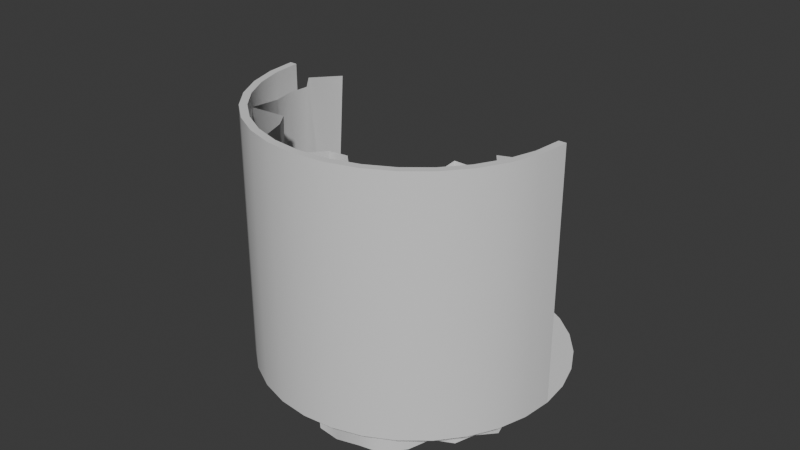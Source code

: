 # Source: homescene_fashion.blend  (saved by Blender 4.5.90; exported with 4.5.12 LTS)
import bpy
from mathutils import Matrix  # noqa: F401  (used for matrix-valued properties, if any)

bpy.ops.wm.read_factory_settings(use_empty=True)
scene = bpy.context.scene
scene.name = 'Scene'

# ---- collections
col_collection = bpy.data.collections.new('Collection'); scene.collection.children.link(col_collection)

# ---- materials (node trees are filled in below, after node groups)
mat_black = bpy.data.materials.new('Black')
mat_floor = bpy.data.materials.new('Floor')
mat_floor.diffuse_color = (0.8001, 0.02689, 0.3661, 1.0)
mat_backdrop = bpy.data.materials.new('Backdrop')
mat_backdrop.diffuse_color = (0.2469, 0.0, 0.8004, 1.0)

# ---- node groups
ng_smooth_by_angle = bpy.data.node_groups.new('Smooth by Angle', 'GeometryNodeTree')
_s = ng_smooth_by_angle.interface.new_socket(name='Mesh', in_out='OUTPUT', socket_type='NodeSocketGeometry')
_s = ng_smooth_by_angle.interface.new_socket(name='Mesh', in_out='INPUT', socket_type='NodeSocketGeometry')
_s = ng_smooth_by_angle.interface.new_socket(name='Angle', in_out='INPUT', socket_type='NodeSocketFloat')
_s.subtype = 'ANGLE'
_s.default_value = 0.5236
_s.min_value = 0.0
_s.max_value = 3.142
_s.description = 'Maximum face angle for smooth edges'
_s = ng_smooth_by_angle.interface.new_socket(name='Ignore Sharpness', in_out='INPUT', socket_type='NodeSocketBool')
_s.force_non_field = True
ng_smooth_by_angle.description = 'Set the sharpness of mesh edges based on the angle between the neighboring faces'
ng_smooth_by_angle.is_modifier = True
_N = ng_smooth_by_angle.nodes; _L = ng_smooth_by_angle.links
n0 = _N.new('GeometryNodeSetShadeSmooth'); n0.name = 'Set Shade Smooth'; n0.location = (120, -80)
n0.domain = 'EDGE'
n1 = _N.new('GeometryNodeSetShadeSmooth'); n1.name = 'Set Shade Smooth.001'; n1.location = (300, -80)
n2 = _N.new('NodeGroupOutput'); n2.name = 'Group Output'; n2.location = (480, -80)
n3 = _N.new('GeometryNodeInputMeshEdgeAngle'); n3.name = 'Edge Angle'; n3.location = (-440, -240)
n4 = _N.new('NodeGroupInput'); n4.name = 'Group Input'; n4.location = (-80, -80)
n5 = _N.new('GeometryNodeInputEdgeSmooth'); n5.name = 'Is Edge Smooth'; n5.location = (-260, -120)
n6 = _N.new('GeometryNodeInputShadeSmooth'); n6.name = 'Is Shade Smooth'; n6.location = (-440, -397)
n7 = _N.new('FunctionNodeCompare'); n7.name = 'Compare'; n7.location = (-260, -260)
n7.operation = 'LESS_EQUAL'
n7.inputs[6].default_value = (0.0, 0.0, 0.0, 0.0)
n7.inputs[7].default_value = (0.0, 0.0, 0.0, 0.0)
n8 = _N.new('FunctionNodeBooleanMath'); n8.name = 'Boolean Math.001'; n8.location = (-80, -260)
n9 = _N.new('NodeGroupInput'); n9.name = 'Group Input.001'; n9.location = (-440, -329)
n10 = _N.new('NodeGroupInput'); n10.name = 'Group Input.002'; n10.location = (-259, -189)
n11 = _N.new('FunctionNodeBooleanMath'); n11.name = 'Boolean Math'; n11.location = (-80, -149)
n11.operation = 'OR'
n12 = _N.new('FunctionNodeBooleanMath'); n12.name = 'Boolean Math.002'; n12.location = (-260, -380)
n12.operation = 'OR'
n13 = _N.new('NodeGroupInput'); n13.name = 'Group Input.003'; n13.location = (-440, -460)
_L.new(n3.outputs[0], n7.inputs[0])
_L.new(n1.outputs[0], n2.inputs[0])
_L.new(n9.outputs[1], n7.inputs[1])
_L.new(n7.outputs[0], n8.inputs[0])
_L.new(n4.outputs[0], n0.inputs[0])
_L.new(n0.outputs[0], n1.inputs[0])
_L.new(n8.outputs[0], n0.inputs[2])
_L.new(n10.outputs[2], n11.inputs[1])
_L.new(n5.outputs[0], n11.inputs[0])
_L.new(n11.outputs[0], n0.inputs[1])
_L.new(n13.outputs[2], n12.inputs[1])
_L.new(n6.outputs[0], n12.inputs[0])
_L.new(n12.outputs[0], n8.inputs[1])
n2.is_active_output = True

# ---- material node trees
mat_black.use_nodes = True; mat_black.node_tree.nodes.clear()
_N = mat_black.node_tree.nodes; _L = mat_black.node_tree.links
n0 = _N.new('ShaderNodeBsdfPrincipled'); n0.name = 'Principled BSDF'; n0.location = (-200, 100)
n1 = _N.new('ShaderNodeOutputMaterial'); n1.name = 'Material Output'; n1.location = (200, 100)
_L.new(n0.outputs[0], n1.inputs[0])
n1.is_active_output = True
mat_floor.use_nodes = True; mat_floor.node_tree.nodes.clear()
_N = mat_floor.node_tree.nodes; _L = mat_floor.node_tree.links
n0 = _N.new('ShaderNodeBsdfPrincipled'); n0.name = 'Principled BSDF'; n0.location = (-200, 100)
n1 = _N.new('ShaderNodeOutputMaterial'); n1.name = 'Material Output'; n1.location = (200, 100)
_L.new(n0.outputs[0], n1.inputs[0])
n1.is_active_output = True
mat_backdrop.use_nodes = True; mat_backdrop.node_tree.nodes.clear()
_N = mat_backdrop.node_tree.nodes; _L = mat_backdrop.node_tree.links
n0 = _N.new('ShaderNodeBsdfPrincipled'); n0.name = 'Principled BSDF'; n0.location = (-200, 100)
n1 = _N.new('ShaderNodeOutputMaterial'); n1.name = 'Material Output'; n1.location = (200, 100)
_L.new(n0.outputs[0], n1.inputs[0])
n1.is_active_output = True

# ---- world
world_world = bpy.data.worlds.new('World'); scene.world = world_world
world_world.use_nodes = True; world_world.node_tree.nodes.clear()
_N = world_world.node_tree.nodes; _L = world_world.node_tree.links
n0 = _N.new('ShaderNodeOutputWorld'); n0.name = 'World Output'; n0.location = (200, 100)
n1 = _N.new('ShaderNodeBackground'); n1.name = 'Background'; n1.location = (-200, 100)
n1.inputs[0].default_value = (0.05088, 0.05088, 0.05088, 1.0)
_L.new(n1.outputs[0], n0.inputs[0])
n0.is_active_output = True
world_world.color = (0.05088, 0.05088, 0.05088)
world_world.sun_shadow_jitter_overblur = 0.0

# ---- meshes
me_circle = bpy.data.meshes.new('Circle')
me_circle.from_pydata([(0.0, 2.5, 0.0), (-0.4877, 2.452, 0.0), (-0.9567, 2.31, 0.0), (-1.389, 2.079, 0.0), (-1.768, 1.768, 0.0), (-2.079, 1.389, 0.0), (-2.31, 0.9567, 0.0), (-2.452, 0.4877, 0.0), (-2.5, 0.0, 0.0), (-2.452, -0.4877, 0.0), (-2.31, -0.9567, 0.0), (-2.079, -1.389, 0.0), (-1.768, -1.768, 0.0), (-1.389, -2.079, 0.0), (-0.9567, -2.31, 0.0), (-0.4877, -2.452, 0.0), (0.0, -2.5, 0.0), (0.4877, -2.452, 0.0), (0.9567, -2.31, 0.0), (1.389, -2.079, 0.0), (1.768, -1.768, 0.0), (2.079, -1.389, 0.0), (2.31, -0.9567, 0.0), (2.452, -0.4877, 0.0), (2.5, 0.0, 0.0), (2.452, 0.4877, 0.0), (2.31, 0.9567, 0.0), (2.079, 1.389, 0.0), (1.768, 1.768, 0.0), (1.389, 2.079, 0.0), (0.9567, 2.31, 0.0), (0.4877, 2.452, 0.0), (-0.4644, 2.335, 0.0), (0.0, 2.38, 0.0), (-0.9109, 2.199, 0.0), (-1.322, 1.979, 0.0), (-1.683, 1.683, 0.0), (-1.979, 1.322, 0.0), (-2.199, 0.9109, 0.0), (-2.335, 0.4644, 0.0), (-2.38, 0.0, 0.0), (-2.335, -0.4644, 0.0), (-2.199, -0.9109, 0.0), (-1.979, -1.322, 0.0), (-1.683, -1.683, 0.0), (-1.322, -1.979, 0.0), (-0.9109, -2.199, 0.0), (-0.4644, -2.335, 0.0), (0.0, -2.38, 0.0), (0.4644, -2.335, 0.0), (0.9109, -2.199, 0.0), (1.322, -1.979, 0.0), (1.683, -1.683, 0.0), (1.979, -1.322, 0.0), (2.199, -0.9109, 0.0), (2.335, -0.4644, 0.0), (2.38, 0.0, 0.0), (2.335, 0.4644, 0.0), (2.199, 0.9109, 0.0), (1.979, 1.322, 0.0), (1.683, 1.683, 0.0), (1.322, 1.979, 0.0), (0.9109, 2.199, 0.0), (0.4644, 2.335, 0.0), (-2.335, -0.4644, 4.098), (-2.38, 0.0, 4.098), (-2.199, -0.9109, 4.098), (-1.979, -1.322, 4.098), (-1.683, -1.683, 4.098), (-1.322, -1.979, 4.098), (-0.9109, -2.199, 4.098), (-0.4644, -2.335, 4.098), (0.0, -2.38, 4.098), (0.4644, -2.335, 4.098), (0.9109, -2.199, 4.098), (1.322, -1.979, 4.098), (1.683, -1.683, 4.098), (1.979, -1.322, 4.098), (2.199, -0.9109, 4.098), (2.335, -0.4644, 4.098), (2.38, 0.0, 4.098), (-2.452, -0.4877, 4.098), (-2.5, 0.0, 4.098), (-2.31, -0.9567, 4.098), (-2.079, -1.389, 4.098), (-1.768, -1.768, 4.098), (-1.389, -2.079, 4.098), (-0.9567, -2.31, 4.098), (-0.4877, -2.452, 4.098), (0.0, -2.5, 4.098), (0.4877, -2.452, 4.098), (0.9567, -2.31, 4.098), (1.389, -2.079, 4.098), (1.768, -1.768, 4.098), (2.079, -1.389, 4.098), (2.31, -0.9567, 4.098), (2.452, -0.4877, 4.098), (2.5, 0.0, 4.098)], [], [(32, 34, 35, 36, 37, 38, 39, 40, 41, 42, 43, 44, 45, 46, 47, 48, 49, 50, 51, 52, 53, 54, 55, 56, 57, 58, 59, 60, 61, 62, 63, 33), (32, 33, 0, 1), (34, 32, 1, 2), (35, 34, 2, 3), (36, 35, 3, 4), (37, 36, 4, 5), (38, 37, 5, 6), (39, 38, 6, 7), (40, 39, 7, 8), (43, 42, 66, 67), (18, 19, 92, 91), (56, 55, 79, 80), (42, 41, 64, 66), (17, 18, 91, 90), (55, 54, 78, 79), (41, 40, 65, 64), (16, 17, 90, 89), (54, 53, 77, 78), (24, 56, 80, 97), (15, 16, 89, 88), (53, 52, 76, 77), (14, 15, 88, 87), (52, 51, 75, 76), (40, 8, 82, 65), (13, 14, 87, 86), (57, 56, 24, 25), (58, 57, 25, 26), (59, 58, 26, 27), (60, 59, 27, 28), (61, 60, 28, 29), (62, 61, 29, 30), (63, 62, 30, 31), (33, 63, 31, 0), (64, 65, 82, 81), (66, 64, 81, 83), (67, 66, 83, 84), (68, 67, 84, 85), (69, 68, 85, 86), (70, 69, 86, 87), (71, 70, 87, 88), (72, 71, 88, 89), (73, 72, 89, 90), (74, 73, 90, 91), (75, 74, 91, 92), (76, 75, 92, 93), (77, 76, 93, 94), (78, 77, 94, 95), (79, 78, 95, 96), (80, 79, 96, 97), (19, 20, 93, 92), (44, 43, 67, 68), (20, 21, 94, 93), (45, 44, 68, 69), (21, 22, 95, 94), (46, 45, 69, 70), (8, 9, 81, 82), (22, 23, 96, 95), (47, 46, 70, 71), (9, 10, 83, 81), (23, 24, 97, 96), (48, 47, 71, 72), (10, 11, 84, 83), (49, 48, 72, 73), (11, 12, 85, 84), (50, 49, 73, 74), (12, 13, 86, 85), (51, 50, 74, 75)])
me_circle.polygons.foreach_set('use_smooth', [True] * 67)
me_circle.polygons.foreach_set('material_index', [1, 0, 0, 0, 0, 0, 0, 0, 0, 0, 0, 0, 0, 0, 0, 0, 0, 0, 0, 0, 0, 0, 0, 0, 0, 0, 0, 0, 0, 0, 0, 0, 0, 0, 0, 0, 0, 0, 0, 0, 0, 0, 0, 0, 0, 0, 0, 0, 0, 0, 0, 0, 0, 0, 0, 0, 0, 0, 0, 0, 0, 0, 0, 0, 0, 0, 0])
_uv = me_circle.uv_layers.new(name='UVMap')
_uv.uv.foreach_set('vector', [0.0, 0.0, 0.0, 0.0, 0.0, 0.0, 0.0, 0.0, 0.0, 0.0, 0.0, 0.0, 0.0, 0.0, 0.0, 0.0, 0.0, 0.0, 0.0, 0.0, 0.0, 0.0, 0.0, 0.0, 0.0, 0.0, 0.0, 0.0, 0.0, 0.0, 0.0, 0.0, 0.0, 0.0, 0.0, 0.0, 0.0, 0.0, 0.0, 0.0, 0.0, 0.0, 0.0, 0.0, 0.0, 0.0, 0.0, 0.0, 0.0, 0.0, 0.0, 0.0, 0.0, 0.0, 0.0, 0.0, 0.0, 0.0, 0.0, 0.0, 0.0, 0.0, 0.0, 0.0, 0.0, 0.0, 0.0, 0.0, 0.0, 0.0, 0.0, 0.0, 0.0, 0.0, 0.0, 0.0, 0.0, 0.0, 0.0, 0.0, 0.0, 0.0, 0.0, 0.0, 0.0, 0.0, 0.0, 0.0, 0.0, 0.0, 0.0, 0.0, 0.0, 0.0, 0.0, 0.0, 0.0, 0.0, 0.0, 0.0, 0.0, 0.0, 0.0, 0.0, 0.0, 0.0, 0.0, 0.0, 0.0, 0.0, 0.0, 0.0, 0.0, 0.0, 0.0, 0.0, 0.0, 0.0, 0.0, 0.0, 0.0, 0.0, 0.0, 0.0, 0.0, 0.0, 0.0, 0.0, 0.0, 0.0, 0.0, 0.0, 0.0, 0.0, 0.0, 0.0, 0.0, 0.0, 0.0, 0.0, 0.0, 0.0, 0.0, 0.0, 0.0, 0.0, 0.0, 0.0, 0.0, 0.0, 0.0, 0.0, 0.0, 0.0, 0.0, 0.0, 0.0, 0.0, 0.0, 0.0, 0.0, 0.0, 0.0, 0.0, 0.0, 0.0, 0.0, 0.0, 0.0, 0.0, 0.0, 0.0, 0.0, 0.0, 0.0, 0.0, 0.0, 0.0, 0.0, 0.0, 0.0, 0.0, 0.0, 0.0, 0.0, 0.0, 0.0, 0.0, 0.0, 0.0, 0.0, 0.0, 0.0, 0.0, 0.0, 0.0, 0.0, 0.0, 0.0, 0.0, 0.0, 0.0, 0.0, 0.0, 0.0, 0.0, 0.0, 0.0, 0.0, 0.0, 0.0, 0.0, 0.0, 0.0, 0.0, 0.0, 0.0, 0.0, 0.0, 0.0, 0.0, 0.0, 0.0, 0.0, 0.0, 0.0, 0.0, 0.0, 0.0, 0.0, 0.0, 0.0, 0.0, 0.0, 0.0, 0.0, 0.0, 0.0, 0.0, 0.0, 0.0, 0.0, 0.0, 0.0, 0.0, 0.0, 0.0, 0.0, 0.0, 0.0, 0.0, 0.0, 0.0, 0.0, 0.0, 0.0, 0.0, 0.0, 0.0, 0.0, 0.0, 0.0, 0.0, 0.0, 0.0, 0.0, 0.0, 0.0, 0.0, 0.0, 0.0, 0.0, 0.0, 0.0, 0.0, 0.0, 0.0, 0.0, 0.0, 0.0, 0.0, 0.0, 0.0, 0.0, 0.0, 0.0, 0.0, 0.0, 0.0, 0.0, 0.0, 0.0, 0.0, 0.0, 0.0, 0.0, 0.0, 0.0, 0.0, 0.0, 0.0, 0.0, 0.0, 0.0, 0.0, 0.0, 0.0, 0.0, 0.0, 0.0, 0.0, 0.0, 0.0, 0.0, 0.0, 0.0, 0.0, 0.0, 0.0, 0.0, 0.0, 0.0, 0.0, 0.0, 0.0, 0.0, 0.0, 0.0, 0.0, 0.0, 0.0, 0.0, 0.0, 0.0, 0.0, 0.0, 0.0, 0.0, 0.0, 0.0, 0.0, 0.0, 0.0, 0.0, 0.0, 0.0, 0.0, 0.0, 0.0, 0.0, 0.0, 0.0, 0.0, 0.0, 0.0, 0.0, 0.0, 0.0, 0.0, 0.0, 0.0, 0.0, 0.0, 0.0, 0.0, 0.0, 0.0, 0.0, 0.0, 0.0, 0.0, 0.0, 0.0, 0.0, 0.0, 0.0, 0.0, 0.0, 0.0, 0.0, 0.0, 0.0, 0.0, 0.0, 0.0, 0.0, 0.0, 0.0, 0.0, 0.0, 0.0, 0.0, 0.0, 0.0, 0.0, 0.0, 0.0, 0.0, 0.0, 0.0, 0.0, 0.0, 0.0, 0.0, 0.0, 0.0, 0.0, 0.0, 0.0, 0.0, 0.0, 0.0, 0.0, 0.0, 0.0, 0.0, 0.0, 0.0, 0.0, 0.0, 0.0, 0.0, 0.0, 0.0, 0.0, 0.0, 0.0, 0.0, 0.0, 0.0, 0.0, 0.0, 0.0, 0.0, 0.0, 0.0, 0.0, 0.0, 0.0, 0.0, 0.0, 0.0, 0.0, 0.0, 0.0, 0.0, 0.0, 0.0, 0.0, 0.0, 0.0, 0.0, 0.0, 0.0, 0.0, 0.0, 0.0, 0.0, 0.0, 0.0, 0.0, 0.0, 0.0, 0.0, 0.0, 0.0, 0.0, 0.0, 0.0, 0.0, 0.0, 0.0, 0.0, 0.0, 0.0, 0.0, 0.0, 0.0, 0.0, 0.0, 0.0, 0.0, 0.0, 0.0, 0.0, 0.0, 0.0, 0.0, 0.0, 0.0, 0.0, 0.0, 0.0, 0.0, 0.0, 0.0, 0.0, 0.0, 0.0, 0.0, 0.0, 0.0, 0.0, 0.0, 0.0, 0.0, 0.0, 0.0, 0.0, 0.0, 0.0, 0.0, 0.0, 0.0, 0.0, 0.0, 0.0, 0.0, 0.0, 0.0, 0.0, 0.0, 0.0, 0.0, 0.0, 0.0, 0.0, 0.0, 0.0, 0.0, 0.0, 0.0, 0.0, 0.0, 0.0, 0.0, 0.0, 0.0, 0.0, 0.0, 0.0, 0.0, 0.0, 0.0, 0.0, 0.0, 0.0, 0.0, 0.0, 0.0, 0.0, 0.0, 0.0, 0.0, 0.0, 0.0, 0.0, 0.0, 0.0, 0.0, 0.0, 0.0, 0.0, 0.0, 0.0, 0.0, 0.0, 0.0, 0.0, 0.0, 0.0, 0.0, 0.0, 0.0, 0.0, 0.0, 0.0, 0.0, 0.0, 0.0, 0.0, 0.0, 0.0, 0.0, 0.0, 0.0, 0.0, 0.0, 0.0, 0.0, 0.0, 0.0])
me_circle.materials.append(mat_black)
me_circle.materials.append(mat_floor)
me_circle.update()
me_plane = bpy.data.meshes.new('Plane')
me_plane.from_pydata([(-3.901, 2.383, -0.06071), (0.3956, 1.898, -0.1084), (-3.901, -1.841, -0.4583), (0.3956, -2.091, -0.4337), (0.3956, 1.976, 0.2455), (0.3956, 2.084, 0.6169), (0.3956, 1.842, 0.8844), (0.3956, 1.742, 1.211), (0.3956, 1.42, 1.37), (0.3956, 1.31, 1.747), (0.3956, 1.079, 2.054), (0.3956, 0.7151, 2.13), (0.3956, 0.3692, 2.229), (0.3956, 0.009154, 2.19), (0.3956, -0.2889, 1.839), (0.3956, -0.6051, 1.854), (0.3956, -0.8391, 1.631), (0.3956, -1.125, 1.527), (0.3956, -1.417, 1.391), (0.3956, -1.756, 1.243), (0.3956, -1.948, 0.9556), (0.3956, -2.266, 0.6918), (0.3956, -2.022, 0.2713), (0.3956, -1.876, -0.09154), (-3.901, 2.346, 0.3061), (-3.901, 1.776, 0.526), (-3.901, 2.165, 1.039), (-3.901, 1.466, 1.019), (-3.901, 1.515, 1.462), (-3.901, 1.369, 1.826), (-3.901, 1.047, 1.992), (-3.901, 0.7455, 2.22), (-3.901, 0.2952, 1.782), (-3.901, 0.007609, 1.823), (-3.901, -0.3523, 2.244), (-3.901, -0.7031, 2.154), (-3.901, -1.02, 1.983), (-3.901, -1.162, 1.577), (-3.901, -1.344, 1.319), (-3.901, -1.933, 1.368), (-3.901, -1.874, 0.9193), (-3.901, -1.945, 0.5939), (-3.901, -1.922, 0.2545), (-3.901, -2.186, -0.06101)], [], [(4, 24, 0, 1), (3, 2, 43, 23), (23, 43, 42, 22), (22, 42, 41, 21), (21, 41, 40, 20), (20, 40, 39, 19), (19, 39, 38, 18), (18, 38, 37, 17), (17, 37, 36, 16), (16, 36, 35, 15), (15, 35, 34, 14), (14, 34, 33, 13), (13, 33, 32, 12), (12, 32, 31, 11), (11, 31, 30, 10), (10, 30, 29, 9), (9, 29, 28, 8), (8, 28, 27, 7), (7, 27, 26, 6), (6, 26, 25, 5), (5, 25, 24, 4)])
me_plane.polygons.foreach_set('use_smooth', [True] * 21)
_uv = me_plane.uv_layers.new(name='UVMap')
_uv.uv.foreach_set('vector', [0.0, 0.0, 0.0, 0.0, 0.0, 0.0, 0.0, 0.0, 0.0, 0.0, 0.0, 0.0, 0.0, 0.0, 0.0, 0.0, 0.0, 0.0, 0.0, 0.0, 0.0, 0.0, 0.0, 0.0, 0.0, 0.0, 0.0, 0.0, 0.0, 0.0, 0.0, 0.0, 0.0, 0.0, 0.0, 0.0, 0.0, 0.0, 0.0, 0.0, 0.0, 0.0, 0.0, 0.0, 0.0, 0.0, 0.0, 0.0, 0.0, 0.0, 0.0, 0.0, 0.0, 0.0, 0.0, 0.0, 0.0, 0.0, 0.0, 0.0, 0.0, 0.0, 0.0, 0.0, 0.0, 0.0, 0.0, 0.0, 0.0, 0.0, 0.0, 0.0, 0.0, 0.0, 0.0, 0.0, 0.0, 0.0, 0.0, 0.0, 0.0, 0.0, 0.0, 0.0, 0.0, 0.0, 0.0, 0.0, 0.0, 0.0, 0.0, 0.0, 0.0, 0.0, 0.0, 0.0, 0.0, 0.0, 0.0, 0.0, 0.0, 0.0, 0.0, 0.0, 0.0, 0.0, 0.0, 0.0, 0.0, 0.0, 0.0, 0.0, 0.0, 0.0, 0.0, 0.0, 0.0, 0.0, 0.0, 0.0, 0.0, 0.0, 0.0, 0.0, 0.0, 0.0, 0.0, 0.0, 0.0, 0.0, 0.0, 0.0, 0.0, 0.0, 0.0, 0.0, 0.0, 0.0, 0.0, 0.0, 0.0, 0.0, 0.0, 0.0, 0.0, 0.0, 0.0, 0.0, 0.0, 0.0, 0.0, 0.0, 0.0, 0.0, 0.0, 0.0, 0.0, 0.0, 0.0, 0.0, 0.0, 0.0, 0.0, 0.0, 0.0, 0.0, 0.0, 0.0])
me_plane.materials.append(mat_backdrop)
me_plane.update()

# ---- curves / text
cu_circle_001 = bpy.data.curves.new('Circle.001', 'CURVE')
cu_circle_001.dimensions = '3D'
_sp = cu_circle_001.splines.new('POLY'); _sp.points.add(16)
_sp.points.foreach_set('co', [2.38, 0.0, 4.098, 0.0, 2.335, -0.4644, 4.098, 0.0, 2.199, -0.9109, 4.098, 0.0, 1.979, -1.322, 4.098, 0.0, 1.683, -1.683, 4.098, 0.0, 1.322, -1.979, 4.098, 0.0, 0.9109, -2.199, 4.098, 0.0, 0.4644, -2.335, 4.098, 0.0, 0.0, -2.38, 4.098, 0.0, -0.4644, -2.335, 4.098, 0.0, -0.9109, -2.199, 4.098, 0.0, -1.322, -1.979, 4.098, 0.0, -1.683, -1.683, 4.098, 0.0, -1.979, -1.322, 4.098, 0.0, -2.199, -0.9109, 4.098, 0.0, -2.335, -0.4644, 4.098, 0.0, -2.38, 0.0, 4.098, 0.0])
_sp.order_v = 0
_sp.resolution_v = 0
_sp.use_endpoint_u = True
_sp.use_smooth = False
cu_circle_001.fill_mode = 'FULL'

# ---- objects
ob_circle = bpy.data.objects.new('Circle', me_circle)
ob_circle_001 = bpy.data.objects.new('Circle.001', cu_circle_001)
ob_plane = bpy.data.objects.new('Plane', me_plane)

# ---- transforms, parenting, visibility, modifiers, constraints
ob_circle.location = (0.0, 0.0, 0.0)
_m = ob_circle.modifiers.new('Smooth by Angle', 'NODES')
_m.node_group = ng_smooth_by_angle
_m.use_pin_to_last = True
_m.show_group_selector = False
ob_circle_001.location = (0.0, 0.0, 0.0)
ob_circle_001.scale = (0.952, 0.952, 0.952)
ob_plane.location = (0.0, 0.0, 0.0)
ob_plane.rotation_euler = (1.571, 1.571, 0.0)

# ---- collection membership
col_collection.objects.link(ob_circle)
col_collection.objects.link(ob_circle_001)
col_collection.objects.link(ob_plane)

# ---- scene / render settings (as saved in the file)
scene.frame_start = 1; scene.frame_end = 250; scene.frame_set(1)
scene.render.engine = 'BLENDER_EEVEE_NEXT'
bpy.context.view_layer.update()

# ---- added for rendering (the .blend has no active camera and no usable light): camera, sun
cam_auto = bpy.data.cameras.new('AutoCamera')
cam_auto.lens = 50.0
cam_auto.sensor_width = 36.0
cam_auto.clip_end = 1000.0
ob_auto_camera = bpy.data.objects.new('AutoCamera', cam_auto)
scene.collection.objects.link(ob_auto_camera)
ob_auto_camera.location = (9.32916, -11.554, 9.69224)
ob_auto_camera.rotation_euler = (1.09748, -7.21219e-08, 0.694738)
scene.camera = ob_auto_camera
light_auto_sun = bpy.data.lights.new('AutoSun', 'SUN')
light_auto_sun.energy = 3.0
light_auto_sun.angle = 0.0523599
ob_auto_sun = bpy.data.objects.new('AutoSun', light_auto_sun)
scene.collection.objects.link(ob_auto_sun)
ob_auto_sun.rotation_euler = (0.872665, 0.174533, 0.523599)
bpy.context.view_layer.update()
